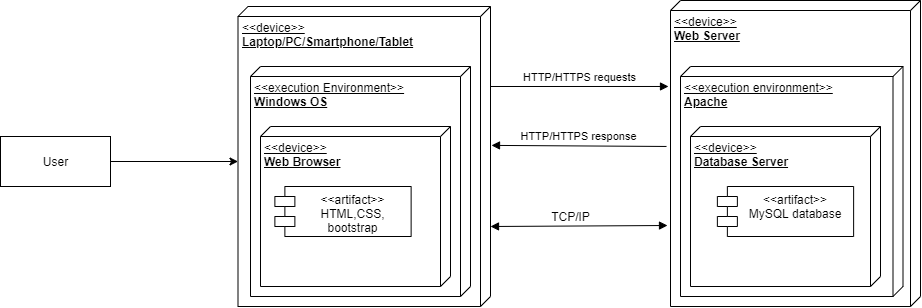

The diagram above was exported from draw.io. Its source (the exported page's mxGraphModel, read from the mxfile embedded in the PNG):
<mxGraphModel dx="2133" dy="-1997" grid="1" gridSize="10" guides="1" tooltips="1" connect="1" arrows="1" fold="1" page="1" pageScale="1" pageWidth="1169" pageHeight="826" background="#ffffff" math="0" shadow="0">
  <root>
    <mxCell id="0" />
    <mxCell id="1" parent="0" />
    <mxCell id="3" value="" style="endArrow=classic;html=1;exitX=1;exitY=0.5;exitDx=0;exitDy=0;entryX=0;entryY=0;entryDx=155;entryDy=252.5;entryPerimeter=0;" parent="1" edge="1" target="4" source="vE2LCx4ceG2GsRPceShB-19">
      <mxGeometry width="50" height="50" relative="1" as="geometry">
        <mxPoint x="110" y="3340" as="sourcePoint" />
        <mxPoint x="140" y="3344" as="targetPoint" />
      </mxGeometry>
    </mxCell>
    <mxCell id="4" value="&amp;lt;&amp;lt;device&amp;gt;&amp;gt;&lt;br&gt;&lt;b&gt;Laptop/PC/Smartphone/Tablet&lt;/b&gt;" style="verticalAlign=top;align=left;spacingTop=8;spacingLeft=2;spacingRight=12;shape=cube;size=10;direction=south;fontStyle=4;html=1;" parent="1" vertex="1">
      <mxGeometry x="157.5" y="3180" width="252.5" height="300" as="geometry" />
    </mxCell>
    <mxCell id="9" value="&amp;lt;&amp;lt;device&amp;gt;&amp;gt;&lt;br&gt;&lt;b&gt;Web Server&lt;/b&gt;" style="verticalAlign=top;align=left;spacingTop=8;spacingLeft=2;spacingRight=12;shape=cube;size=10;direction=south;fontStyle=4;html=1;" parent="1" vertex="1">
      <mxGeometry x="590" y="3173.996236213235" width="250" height="306" as="geometry" />
    </mxCell>
    <mxCell id="10" value="&amp;lt;&amp;lt;execution environment&amp;gt;&amp;gt;&lt;br&gt;&lt;b&gt;Apache&lt;/b&gt;" style="verticalAlign=top;align=left;spacingTop=8;spacingLeft=2;spacingRight=12;shape=cube;size=10;direction=south;fontStyle=4;html=1;" parent="1" vertex="1">
      <mxGeometry x="600" y="3240" width="222.5" height="230" as="geometry" />
    </mxCell>
    <mxCell id="vE2LCx4ceG2GsRPceShB-19" value="User" style="html=1;" vertex="1" parent="1">
      <mxGeometry x="-80" y="3310" width="110" height="50" as="geometry" />
    </mxCell>
    <mxCell id="vE2LCx4ceG2GsRPceShB-20" value="&amp;lt;&amp;lt;execution Environment&amp;gt;&amp;gt;&lt;br&gt;&lt;b&gt;Windows OS&lt;/b&gt;" style="verticalAlign=top;align=left;spacingTop=8;spacingLeft=2;spacingRight=12;shape=cube;size=10;direction=south;fontStyle=4;html=1;" vertex="1" parent="1">
      <mxGeometry x="170" y="3240" width="220" height="230" as="geometry" />
    </mxCell>
    <mxCell id="vE2LCx4ceG2GsRPceShB-21" value="&amp;lt;&amp;lt;device&amp;gt;&amp;gt;&lt;br&gt;&lt;b&gt;Web Browser&lt;/b&gt;" style="verticalAlign=top;align=left;spacingTop=8;spacingLeft=2;spacingRight=12;shape=cube;size=10;direction=south;fontStyle=4;html=1;" vertex="1" parent="1">
      <mxGeometry x="180" y="3300" width="190" height="160" as="geometry" />
    </mxCell>
    <mxCell id="vE2LCx4ceG2GsRPceShB-22" value="&lt;&lt;artifact&gt;&gt;&#10;HTML,CSS,&#10;bootstrap" style="shape=module;align=left;spacingLeft=20;align=center;verticalAlign=top;" vertex="1" parent="1">
      <mxGeometry x="194.38" y="3360" width="136.25" height="50" as="geometry" />
    </mxCell>
    <mxCell id="vE2LCx4ceG2GsRPceShB-25" value="&lt;&lt;artifact&gt;&gt;&#10;Apache" style="shape=module;align=left;spacingLeft=20;align=center;verticalAlign=top;" vertex="1" parent="1">
      <mxGeometry x="630" y="3360" width="136.25" height="50" as="geometry" />
    </mxCell>
    <mxCell id="vE2LCx4ceG2GsRPceShB-26" value="&amp;lt;&amp;lt;device&amp;gt;&amp;gt;&lt;br&gt;&lt;b&gt;Database Server&lt;/b&gt;" style="verticalAlign=top;align=left;spacingTop=8;spacingLeft=2;spacingRight=12;shape=cube;size=10;direction=south;fontStyle=4;html=1;" vertex="1" parent="1">
      <mxGeometry x="610" y="3300" width="190" height="160" as="geometry" />
    </mxCell>
    <mxCell id="vE2LCx4ceG2GsRPceShB-27" value="&lt;&lt;artifact&gt;&gt;&#10;MySQL database" style="shape=module;align=left;spacingLeft=20;align=center;verticalAlign=top;" vertex="1" parent="1">
      <mxGeometry x="636.87" y="3360" width="136.25" height="50" as="geometry" />
    </mxCell>
    <mxCell id="vE2LCx4ceG2GsRPceShB-28" value="HTTP/HTTPS requests" style="html=1;verticalAlign=bottom;endArrow=block;entryX=0.281;entryY=1.008;entryDx=0;entryDy=0;entryPerimeter=0;" edge="1" parent="1" target="9">
      <mxGeometry width="80" relative="1" as="geometry">
        <mxPoint x="410" y="3260" as="sourcePoint" />
        <mxPoint x="490" y="3260" as="targetPoint" />
      </mxGeometry>
    </mxCell>
    <mxCell id="vE2LCx4ceG2GsRPceShB-29" value="HTTP/HTTPS response" style="html=1;verticalAlign=bottom;endArrow=block;exitX=0.477;exitY=1.016;exitDx=0;exitDy=0;exitPerimeter=0;entryX=0.463;entryY=-0.004;entryDx=0;entryDy=0;entryPerimeter=0;" edge="1" parent="1" source="9" target="4">
      <mxGeometry width="80" relative="1" as="geometry">
        <mxPoint x="520" y="3310" as="sourcePoint" />
        <mxPoint x="440" y="3310" as="targetPoint" />
      </mxGeometry>
    </mxCell>
    <mxCell id="vE2LCx4ceG2GsRPceShB-30" value="" style="endArrow=block;startArrow=block;endFill=1;startFill=1;html=1;" edge="1" parent="1">
      <mxGeometry width="160" relative="1" as="geometry">
        <mxPoint x="410" y="3400" as="sourcePoint" />
        <mxPoint x="587" y="3399" as="targetPoint" />
      </mxGeometry>
    </mxCell>
    <mxCell id="vE2LCx4ceG2GsRPceShB-31" value="TCP/IP" style="text;html=1;align=center;verticalAlign=middle;resizable=0;points=[];autosize=1;" vertex="1" parent="1">
      <mxGeometry x="465" y="3380" width="50" height="20" as="geometry" />
    </mxCell>
  </root>
</mxGraphModel>